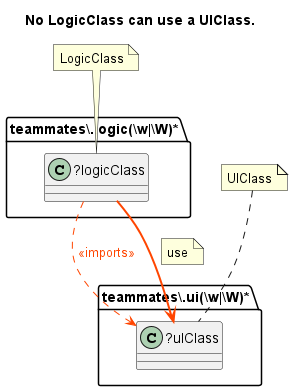

The diagram above was rendered by PlantUML. Its source (embedded in the PNG):
@startuml No LogicClass can use a UIClass.
title No LogicClass can use a UIClass.
folder "teammates\\.logic(\\w|\\W)*" as package {
class "?logicClass" as logicClass {
}
}
folder "teammates\\.ui(\\w|\\W)*" as package1 {
class "?uIClass" as uIClass {
}
}
logicClass -[dashed]-> uIClass #line:OrangeRed;text:OrangeRed : <<imports>>
logicClass -[bold]-> uIClass #line:OrangeRed;text:OrangeRed 
note on link: use
note "LogicClass" as LogicClass
LogicClass .. logicClass
note "UIClass" as UIClass
UIClass .. uIClass
@enduml